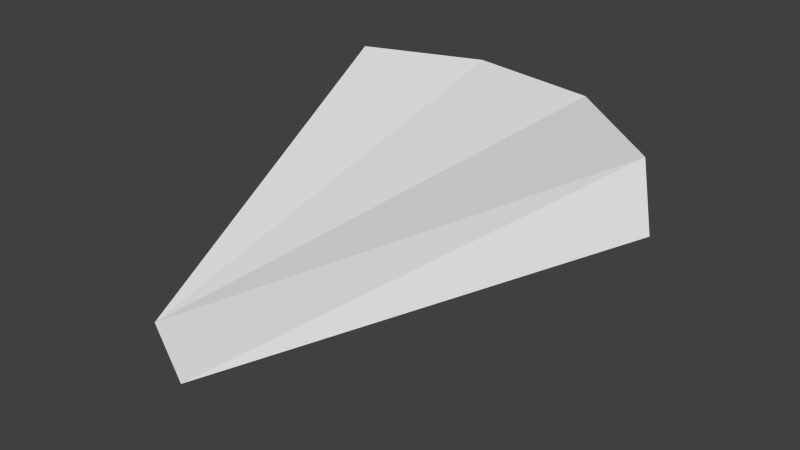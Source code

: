 # Source: Watermellon_slice.blend  (saved by Blender 2.76.0; exported with 4.5.12 LTS)
import bpy
from mathutils import Matrix  # noqa: F401  (used for matrix-valued properties, if any)

bpy.ops.wm.read_factory_settings(use_empty=True)
scene = bpy.context.scene
scene.name = 'Scene'

# ---- collections
col_collection_1 = bpy.data.collections.new('Collection 1'); scene.collection.children.link(col_collection_1)

# ---- world
world_world = bpy.data.worlds.new('World'); scene.world = world_world
world_world.color = (0.05088, 0.05088, 0.05088)
world_world.use_sun_shadow = False
world_world.sun_shadow_jitter_overblur = 0.0
world_world.cycles.sampling_method = 'MANUAL'
world_world.cycles.sample_map_resolution = 256

# ---- meshes
me_sphere = bpy.data.meshes.new('Sphere')
me_sphere.from_pydata([(-0.1477, -0.8629, -0.2771), (-0.1775, -0.9108, -0.04472), (-0.626, 0.5438, 0.3449), (-0.6235, 0.5659, 0.1124), (0.3057, 0.6553, 0.3284), (0.3355, 0.7032, 0.09594), (0.7296, 0.3099, 0.33), (0.7718, 0.3148, 0.06574), (-0.1703, 0.7469, 0.1084), (-0.1816, 0.7117, 0.341)], [], [(6, 1, 0, 7), (8, 9, 4, 5), (5, 4, 6, 7), (1, 4, 9), (4, 1, 6), (5, 0, 8), (7, 0, 5), (3, 0, 1, 2), (2, 1, 9), (3, 2, 9, 8), (0, 3, 8)])
_uv = me_sphere.uv_layers.new(name='UVMap')
_uv.uv.foreach_set('vector', [0.9294, 0.6894, 0.7952, 0.3407, 0.8483, 0.3199, 0.9855, 0.6589, 0.6949, 0.8096, 0.6965, 0.7534, 0.8131, 0.7634, 0.8156, 0.8204, 0.8156, 0.8204, 0.8131, 0.7634, 0.9432, 0.7536, 0.955, 0.8163, 0.7952, 0.3407, 0.8097, 0.7414, 0.6884, 0.7247, 0.8097, 0.7414, 0.7952, 0.3407, 0.9294, 0.6894, 0.6846, 0.7168, 0.7924, 0.3317, 0.8047, 0.7329, 0.5809, 0.6615, 0.7924, 0.3317, 0.6846, 0.7168, 0.5582, 0.6247, 0.7494, 0.3067, 0.7952, 0.3407, 0.6005, 0.661, 0.6005, 0.661, 0.7952, 0.3407, 0.6884, 0.7247, 0.5795, 0.7937, 0.5842, 0.7382, 0.6965, 0.7534, 0.6949, 0.8096, 0.7924, 0.3317, 0.9231, 0.6775, 0.8047, 0.7329])
me_sphere.use_remesh_preserve_volume = False
me_sphere.use_remesh_preserve_attributes = False
me_sphere.use_mirror_vertex_groups = False
me_sphere.update()

# ---- objects
ob_sphere = bpy.data.objects.new('Sphere', me_sphere)

# ---- transforms, parenting, visibility, modifiers, constraints
ob_sphere.location = (0.0, 0.0, 0.0)
ob_sphere.lineart.crease_threshold = 0.0

# ---- collection membership
col_collection_1.objects.link(ob_sphere)

# ---- scene / render settings (as saved in the file)
scene.frame_start = 1; scene.frame_end = 250; scene.frame_set(1)
scene.render.engine = 'BLENDER_EEVEE_NEXT'
scene.render.resolution_percentage = 50
scene.render.dither_intensity = 0.0
scene.cycles.use_denoising = False
scene.cycles.samples = 10
scene.cycles.sampling_pattern = 'TABULATED_SOBOL'
scene.cycles.light_sampling_threshold = 0.0
scene.cycles.use_adaptive_sampling = False
scene.cycles.use_light_tree = False
scene.cycles.blur_glossy = 0.0
scene.cycles.pixel_filter_type = 'GAUSSIAN'
scene.cycles.sample_clamp_indirect = 0.0
scene.view_settings.view_transform = 'Standard'
bpy.context.view_layer.update()

# ---- added for rendering (the .blend has no active camera and no usable light): camera, sun
cam_auto = bpy.data.cameras.new('AutoCamera')
cam_auto.lens = 50.0
cam_auto.sensor_width = 36.0
cam_auto.clip_end = 1000.0
ob_auto_camera = bpy.data.objects.new('AutoCamera', cam_auto)
scene.collection.objects.link(ob_auto_camera)
ob_auto_camera.location = (2.16011, -2.58656, 1.7036)
ob_auto_camera.rotation_euler = (1.09748, -7.21219e-08, 0.694738)
scene.camera = ob_auto_camera
light_auto_sun = bpy.data.lights.new('AutoSun', 'SUN')
light_auto_sun.energy = 3.0
light_auto_sun.angle = 0.0523599
ob_auto_sun = bpy.data.objects.new('AutoSun', light_auto_sun)
scene.collection.objects.link(ob_auto_sun)
ob_auto_sun.rotation_euler = (0.872665, 0.174533, 0.523599)
bpy.context.view_layer.update()
